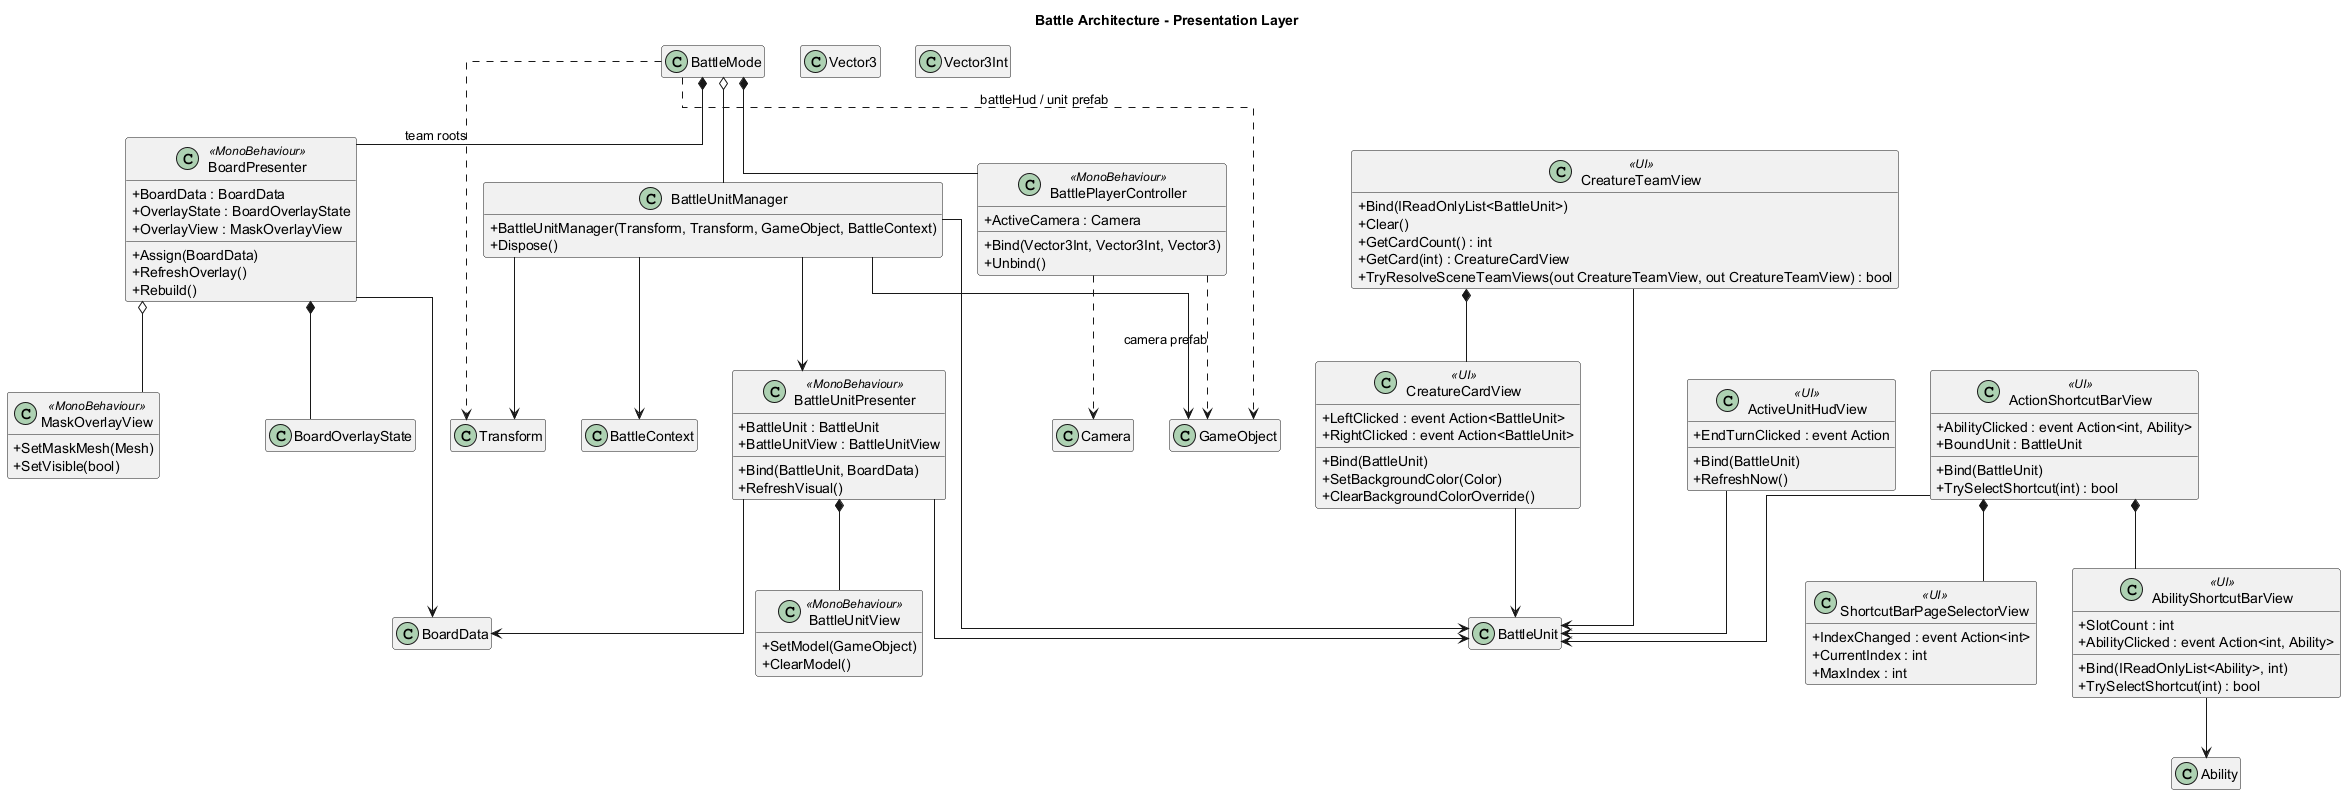

The diagram above was rendered by PlantUML. Its source (embedded in the PNG):
@startuml Erelia_Battle_Presentation

skinparam classAttributeIconSize 0
skinparam shadowing false
skinparam linetype ortho
hide empty members

title Battle Architecture - Presentation Layer

class GameObject
class Transform
class Camera
class Vector3
class Vector3Int

class BattleMode
class BattleContext
class BattleUnit
class BoardData
class BoardOverlayState
class Ability

class BoardPresenter <<MonoBehaviour>> {
  +BoardData : BoardData
  +OverlayState : BoardOverlayState
  +OverlayView : MaskOverlayView
  +Assign(BoardData)
  +RefreshOverlay()
  +Rebuild()
}

class MaskOverlayView <<MonoBehaviour>> {
  +SetMaskMesh(Mesh)
  +SetVisible(bool)
}

class BattlePlayerController <<MonoBehaviour>> {
  +ActiveCamera : Camera
  +Bind(Vector3Int, Vector3Int, Vector3)
  +Unbind()
}

class BattleUnitView <<MonoBehaviour>> {
  +SetModel(GameObject)
  +ClearModel()
}

class BattleUnitPresenter <<MonoBehaviour>> {
  +BattleUnit : BattleUnit
  +BattleUnitView : BattleUnitView
  +Bind(BattleUnit, BoardData)
  +RefreshVisual()
}

class BattleUnitManager {
  +BattleUnitManager(Transform, Transform, GameObject, BattleContext)
  +Dispose()
}

class CreatureTeamView <<UI>> {
  +Bind(IReadOnlyList<BattleUnit>)
  +Clear()
  +GetCardCount() : int
  +GetCard(int) : CreatureCardView
  +TryResolveSceneTeamViews(out CreatureTeamView, out CreatureTeamView) : bool
}

class CreatureCardView <<UI>> {
  +LeftClicked : event Action<BattleUnit>
  +RightClicked : event Action<BattleUnit>
  +Bind(BattleUnit)
  +SetBackgroundColor(Color)
  +ClearBackgroundColorOverride()
}

class ActiveUnitHudView <<UI>> {
  +EndTurnClicked : event Action
  +Bind(BattleUnit)
  +RefreshNow()
}

class ActionShortcutBarView <<UI>> {
  +AbilityClicked : event Action<int, Ability>
  +BoundUnit : BattleUnit
  +Bind(BattleUnit)
  +TrySelectShortcut(int) : bool
}

class AbilityShortcutBarView <<UI>> {
  +SlotCount : int
  +AbilityClicked : event Action<int, Ability>
  +Bind(IReadOnlyList<Ability>, int)
  +TrySelectShortcut(int) : bool
}

class ShortcutBarPageSelectorView <<UI>> {
  +IndexChanged : event Action<int>
  +CurrentIndex : int
  +MaxIndex : int
}

BattleMode *-- BoardPresenter
BattleMode *-- BattlePlayerController
BattleMode o-- BattleUnitManager
BattleMode ..> GameObject : battleHud / unit prefab
BattleMode ..> Transform : team roots

BoardPresenter --> BoardData
BoardPresenter *-- BoardOverlayState
BoardPresenter o-- MaskOverlayView
BattlePlayerController ..> Camera
BattlePlayerController ..> GameObject : camera prefab

BattleUnitManager --> BattleContext
BattleUnitManager --> BattleUnit
BattleUnitManager --> BattleUnitPresenter
BattleUnitManager --> Transform
BattleUnitManager --> GameObject
BattleUnitPresenter *-- BattleUnitView
BattleUnitPresenter --> BattleUnit
BattleUnitPresenter --> BoardData

CreatureTeamView *-- CreatureCardView
CreatureTeamView --> BattleUnit
CreatureCardView --> BattleUnit
ActiveUnitHudView --> BattleUnit
ActionShortcutBarView *-- AbilityShortcutBarView
ActionShortcutBarView *-- ShortcutBarPageSelectorView
ActionShortcutBarView --> BattleUnit
AbilityShortcutBarView --> Ability

@enduml